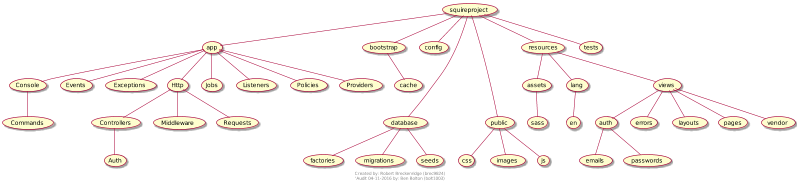

The diagram above was rendered by PlantUML. Its source (embedded in the PNG):
@startuml
scale max 800 width

footer
Created by: Robert Breckenridge (brec9824)
'Audit 04-11-2016 by: Ben Bolton (bolt1003)
endfooter

(squireproject) -- (app)
(squireproject) -- (bootstrap)
(squireproject) -- (config)
(squireproject) ---- (database)
(squireproject) ---- (public)
(squireproject) -- (resources)
(squireproject) -- (tests)


'------Sub-folders--------

'----app----'
(app) -- (Console)
 (Console) -- (Commands)
(app) -- (Events)
(app) -- (Exceptions)
(app) -- (Http)
 (Http) -- (Controllers)
  (Controllers) -- (Auth)
 (Http) -- (Middleware)
 (Http) -- (Requests)
(app) -- (Jobs)
(app) -- (Listeners)
(app) -- (Policies)
(app) -- (Providers)

'----boostrap----
(bootstrap) -- (cache)

'----database----
(database) -- (factories)
(database) -- (migrations)
(database) -- (seeds)

'----public----
(public) -- (css)
(public) -- (images)
(public) -- (js)

'----resources----
(resources) -- (assets)
 (assets) -- (sass)
(resources) -- (lang)
 (lang) -- (en)
(resources) -- (views)
 (views) -- (auth)
  (auth) -- (emails)
  (auth) -- (passwords)
 (views) -- (errors)
 (views) -- (layouts)
 (views) -- (pages)
 (views) -- (vendor)

@enduml